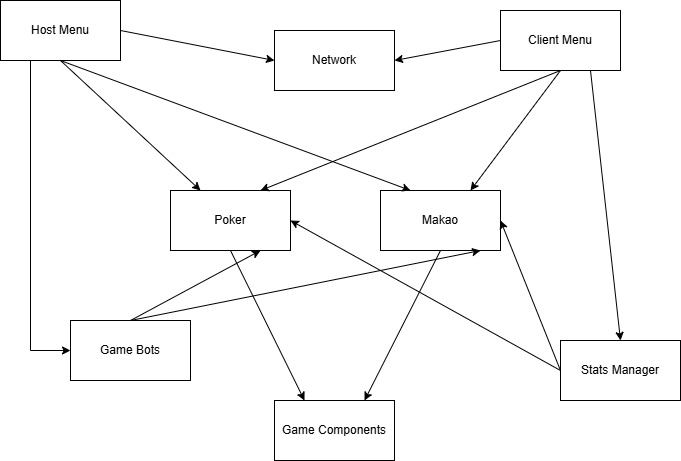

The diagram above was exported from draw.io. Its source (the exported page's mxGraphModel, read from the mxfile embedded in the PNG):
<mxGraphModel dx="1030" dy="570" grid="1" gridSize="10" guides="1" tooltips="1" connect="1" arrows="1" fold="1" page="1" pageScale="1" pageWidth="827" pageHeight="1169" math="0" shadow="0">
  <root>
    <mxCell id="0" />
    <mxCell id="1" parent="0" />
    <mxCell id="vYniQ9RdoHTrhxKfdfoV-1" parent="1" style="rounded=0;whiteSpace=wrap;html=1;" value="Host Menu" vertex="1">
      <mxGeometry height="60" width="120" x="20" y="10" as="geometry" />
    </mxCell>
    <mxCell id="vYniQ9RdoHTrhxKfdfoV-2" parent="1" style="rounded=0;whiteSpace=wrap;html=1;" value="Client Menu" vertex="1">
      <mxGeometry height="60" width="120" x="520" y="20" as="geometry" />
    </mxCell>
    <mxCell id="vYniQ9RdoHTrhxKfdfoV-3" parent="1" style="rounded=0;whiteSpace=wrap;html=1;" value="Poker" vertex="1">
      <mxGeometry height="60" width="120" x="190" y="200" as="geometry" />
    </mxCell>
    <mxCell id="vYniQ9RdoHTrhxKfdfoV-4" parent="1" style="rounded=0;whiteSpace=wrap;html=1;" value="Makao" vertex="1">
      <mxGeometry height="60" width="120" x="400" y="200" as="geometry" />
    </mxCell>
    <mxCell id="vYniQ9RdoHTrhxKfdfoV-5" parent="1" style="rounded=0;whiteSpace=wrap;html=1;" value="Game Components" vertex="1">
      <mxGeometry height="60" width="120" x="294" y="410" as="geometry" />
    </mxCell>
    <mxCell id="vYniQ9RdoHTrhxKfdfoV-6" parent="1" style="rounded=0;whiteSpace=wrap;html=1;" value="Game Bots" vertex="1">
      <mxGeometry height="60" width="120" x="90" y="330" as="geometry" />
    </mxCell>
    <mxCell id="vYniQ9RdoHTrhxKfdfoV-12" parent="1" style="rounded=0;whiteSpace=wrap;html=1;" value="Stats Manager" vertex="1">
      <mxGeometry height="60" width="120" x="580" y="350" as="geometry" />
    </mxCell>
    <mxCell id="vYniQ9RdoHTrhxKfdfoV-15" edge="1" parent="1" source="vYniQ9RdoHTrhxKfdfoV-3" style="endArrow=classic;html=1;rounded=0;exitX=0.5;exitY=1;exitDx=0;exitDy=0;entryX=0.25;entryY=0;entryDx=0;entryDy=0;" target="vYniQ9RdoHTrhxKfdfoV-5" value="">
      <mxGeometry height="50" relative="1" width="50" as="geometry">
        <mxPoint x="430" y="350" as="sourcePoint" />
        <mxPoint x="480" y="300" as="targetPoint" />
      </mxGeometry>
    </mxCell>
    <mxCell id="vYniQ9RdoHTrhxKfdfoV-16" edge="1" parent="1" source="vYniQ9RdoHTrhxKfdfoV-4" style="endArrow=classic;html=1;rounded=0;exitX=0.5;exitY=1;exitDx=0;exitDy=0;entryX=0.75;entryY=0;entryDx=0;entryDy=0;" target="vYniQ9RdoHTrhxKfdfoV-5" value="">
      <mxGeometry height="50" relative="1" width="50" as="geometry">
        <mxPoint x="430" y="350" as="sourcePoint" />
        <mxPoint x="480" y="300" as="targetPoint" />
      </mxGeometry>
    </mxCell>
    <mxCell id="vYniQ9RdoHTrhxKfdfoV-17" parent="1" style="rounded=0;whiteSpace=wrap;html=1;" value="Network" vertex="1">
      <mxGeometry height="60" width="120" x="294" y="40" as="geometry" />
    </mxCell>
    <mxCell id="vYniQ9RdoHTrhxKfdfoV-18" edge="1" parent="1" source="vYniQ9RdoHTrhxKfdfoV-1" style="endArrow=classic;html=1;rounded=0;exitX=1;exitY=0.5;exitDx=0;exitDy=0;entryX=0;entryY=0.5;entryDx=0;entryDy=0;" target="vYniQ9RdoHTrhxKfdfoV-17" value="">
      <mxGeometry height="50" relative="1" width="50" as="geometry">
        <mxPoint x="390" y="230" as="sourcePoint" />
        <mxPoint x="440" y="180" as="targetPoint" />
      </mxGeometry>
    </mxCell>
    <mxCell id="vYniQ9RdoHTrhxKfdfoV-19" edge="1" parent="1" source="vYniQ9RdoHTrhxKfdfoV-2" style="endArrow=classic;html=1;rounded=0;exitX=0;exitY=0.5;exitDx=0;exitDy=0;entryX=1;entryY=0.5;entryDx=0;entryDy=0;" target="vYniQ9RdoHTrhxKfdfoV-17" value="">
      <mxGeometry height="50" relative="1" width="50" as="geometry">
        <mxPoint x="390" y="230" as="sourcePoint" />
        <mxPoint x="440" y="180" as="targetPoint" />
      </mxGeometry>
    </mxCell>
    <mxCell id="vYniQ9RdoHTrhxKfdfoV-22" edge="1" parent="1" source="vYniQ9RdoHTrhxKfdfoV-2" style="endArrow=classic;html=1;rounded=0;exitX=0.5;exitY=1;exitDx=0;exitDy=0;entryX=0.75;entryY=0;entryDx=0;entryDy=0;" target="vYniQ9RdoHTrhxKfdfoV-3" value="">
      <mxGeometry height="50" relative="1" width="50" as="geometry">
        <mxPoint x="390" y="330" as="sourcePoint" />
        <mxPoint x="440" y="280" as="targetPoint" />
      </mxGeometry>
    </mxCell>
    <mxCell id="vYniQ9RdoHTrhxKfdfoV-23" edge="1" parent="1" source="vYniQ9RdoHTrhxKfdfoV-2" style="endArrow=classic;html=1;rounded=0;exitX=0.5;exitY=1;exitDx=0;exitDy=0;entryX=0.75;entryY=0;entryDx=0;entryDy=0;" target="vYniQ9RdoHTrhxKfdfoV-4" value="">
      <mxGeometry height="50" relative="1" width="50" as="geometry">
        <mxPoint x="390" y="330" as="sourcePoint" />
        <mxPoint x="440" y="280" as="targetPoint" />
      </mxGeometry>
    </mxCell>
    <mxCell id="vYniQ9RdoHTrhxKfdfoV-24" edge="1" parent="1" source="vYniQ9RdoHTrhxKfdfoV-1" style="endArrow=classic;html=1;rounded=0;exitX=0.5;exitY=1;exitDx=0;exitDy=0;entryX=0.25;entryY=0;entryDx=0;entryDy=0;" target="vYniQ9RdoHTrhxKfdfoV-3" value="">
      <mxGeometry height="50" relative="1" width="50" as="geometry">
        <mxPoint x="390" y="330" as="sourcePoint" />
        <mxPoint x="440" y="280" as="targetPoint" />
      </mxGeometry>
    </mxCell>
    <mxCell id="vYniQ9RdoHTrhxKfdfoV-25" edge="1" parent="1" source="vYniQ9RdoHTrhxKfdfoV-1" style="endArrow=classic;html=1;rounded=0;exitX=0.5;exitY=1;exitDx=0;exitDy=0;entryX=0.25;entryY=0;entryDx=0;entryDy=0;" target="vYniQ9RdoHTrhxKfdfoV-4" value="">
      <mxGeometry height="50" relative="1" width="50" as="geometry">
        <mxPoint x="390" y="330" as="sourcePoint" />
        <mxPoint x="440" y="280" as="targetPoint" />
      </mxGeometry>
    </mxCell>
    <mxCell id="vYniQ9RdoHTrhxKfdfoV-26" edge="1" parent="1" source="vYniQ9RdoHTrhxKfdfoV-6" style="endArrow=classic;html=1;rounded=0;exitX=0.5;exitY=0;exitDx=0;exitDy=0;" value="">
      <mxGeometry height="50" relative="1" width="50" as="geometry">
        <mxPoint x="390" y="230" as="sourcePoint" />
        <mxPoint x="500" y="260" as="targetPoint" />
      </mxGeometry>
    </mxCell>
    <mxCell id="vYniQ9RdoHTrhxKfdfoV-27" edge="1" parent="1" source="vYniQ9RdoHTrhxKfdfoV-6" style="endArrow=classic;html=1;rounded=0;exitX=0.5;exitY=0;exitDx=0;exitDy=0;entryX=0.75;entryY=1;entryDx=0;entryDy=0;" target="vYniQ9RdoHTrhxKfdfoV-3" value="">
      <mxGeometry height="50" relative="1" width="50" as="geometry">
        <mxPoint x="620" y="330" as="sourcePoint" />
        <mxPoint x="670" y="280" as="targetPoint" />
      </mxGeometry>
    </mxCell>
    <mxCell id="vYniQ9RdoHTrhxKfdfoV-28" edge="1" parent="1" source="vYniQ9RdoHTrhxKfdfoV-1" style="endArrow=classic;html=1;rounded=0;exitX=0.25;exitY=1;exitDx=0;exitDy=0;entryX=0;entryY=0.5;entryDx=0;entryDy=0;" target="vYniQ9RdoHTrhxKfdfoV-6" value="">
      <mxGeometry height="50" relative="1" width="50" as="geometry">
        <Array as="points">
          <mxPoint x="50" y="360" />
        </Array>
        <mxPoint x="30" y="170" as="sourcePoint" />
        <mxPoint x="80" y="120" as="targetPoint" />
      </mxGeometry>
    </mxCell>
    <mxCell id="vYniQ9RdoHTrhxKfdfoV-29" edge="1" parent="1" source="vYniQ9RdoHTrhxKfdfoV-2" style="endArrow=classic;html=1;rounded=0;exitX=0.75;exitY=1;exitDx=0;exitDy=0;entryX=0.5;entryY=0;entryDx=0;entryDy=0;" target="vYniQ9RdoHTrhxKfdfoV-12" value="">
      <mxGeometry height="50" relative="1" width="50" as="geometry">
        <mxPoint x="390" y="230" as="sourcePoint" />
        <mxPoint x="440" y="180" as="targetPoint" />
      </mxGeometry>
    </mxCell>
    <mxCell id="vYniQ9RdoHTrhxKfdfoV-32" edge="1" parent="1" source="vYniQ9RdoHTrhxKfdfoV-12" style="endArrow=classic;html=1;rounded=0;exitX=0;exitY=0.5;exitDx=0;exitDy=0;entryX=1;entryY=0.5;entryDx=0;entryDy=0;" target="vYniQ9RdoHTrhxKfdfoV-4" value="">
      <mxGeometry height="50" relative="1" width="50" as="geometry">
        <mxPoint x="750" y="170" as="sourcePoint" />
        <mxPoint x="800" y="120" as="targetPoint" />
      </mxGeometry>
    </mxCell>
    <mxCell id="vYniQ9RdoHTrhxKfdfoV-33" edge="1" parent="1" source="vYniQ9RdoHTrhxKfdfoV-12" style="endArrow=classic;html=1;rounded=0;exitX=0;exitY=0.5;exitDx=0;exitDy=0;entryX=1;entryY=0.5;entryDx=0;entryDy=0;" target="vYniQ9RdoHTrhxKfdfoV-3" value="">
      <mxGeometry height="50" relative="1" width="50" as="geometry">
        <mxPoint x="490" y="400" as="sourcePoint" />
        <mxPoint x="540" y="350" as="targetPoint" />
      </mxGeometry>
    </mxCell>
  </root>
</mxGraphModel>